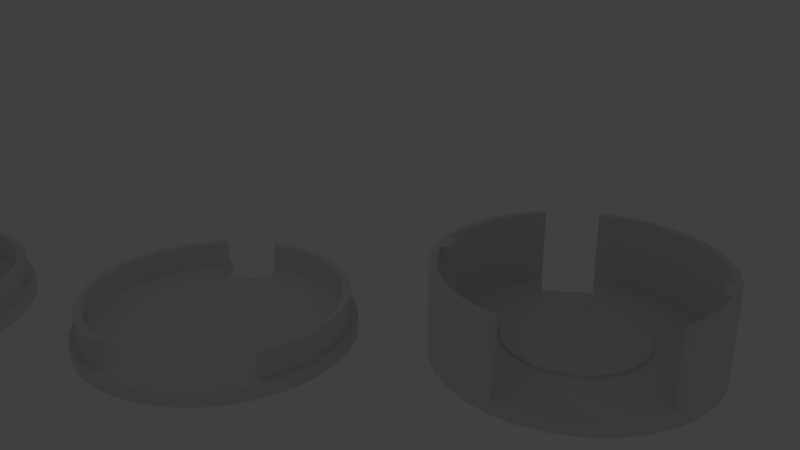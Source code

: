 # Source: femtoBeacon_2.0.7case2.blend  (saved by Blender 2.76.0; exported with 4.5.12 LTS)
import bpy
from mathutils import Matrix  # noqa: F401  (used for matrix-valued properties, if any)

bpy.ops.wm.read_factory_settings(use_empty=True)
scene = bpy.context.scene
scene.name = 'Scene'

# ---- collections
col_collection_1 = bpy.data.collections.new('Collection 1'); scene.collection.children.link(col_collection_1)

# ---- world
world_world = bpy.data.worlds.new('World'); scene.world = world_world
world_world.color = (0.05088, 0.05088, 0.05088)
world_world.use_sun_shadow = False
world_world.sun_shadow_jitter_overblur = 0.0
world_world.cycles.sampling_method = 'MANUAL'
world_world.cycles.sample_map_resolution = 256

# ---- cameras
cam_camera = bpy.data.cameras.new('Camera')
cam_camera.clip_end = 100.0
cam_camera.lens = 35.0
cam_camera.sensor_width = 32.0
cam_camera.sensor_height = 18.0
cam_camera.ortho_scale = 7.314
cam_camera.dof.focus_distance = 0.0
cam_camera.dof.aperture_fstop = 128.0

# ---- lights
light_lamp = bpy.data.lights.new('Lamp', 'POINT')
light_lamp.transmission_factor = 0.0
light_lamp.cutoff_distance = 30.0
light_lamp.energy = 100.0
light_lamp.shadow_buffer_clip_start = 1.001
light_lamp.shadow_soft_size = 0.1
light_lamp.shadow_maximum_resolution = 0.006
light_lamp.use_absolute_resolution = True
light_lamp.cycles.use_multiple_importance_sampling = False

# ---- meshes
me_cylinder_001 = bpy.data.meshes.new('Cylinder.001')
me_cylinder_001.from_pydata([(0.0, 18.0, -0.5), (0.0, 18.0, 0.5), (3.512, 17.65, 0.5), (3.512, 17.65, -0.5), (-5.865e-06, -18.0, -0.5), (-3.512, -17.65, -0.5), (-6.888, -16.63, -0.5), (-10.0, -14.97, -0.5), (-12.73, -12.73, -0.5), (-14.97, -10.0, -0.5), (-16.63, -6.888, -0.5), (-17.65, -3.512, -0.5), (-12.1, -3.492, -0.5), (-12.1, 3.492, -0.5), (-17.65, 3.512, -0.5), (-16.63, 6.888, -0.5), (-14.97, 10.0, -0.5), (-12.73, 12.73, -0.5), (-10.0, 14.97, -0.5), (-8.239, 11.71, -0.5), (-8.16, 11.08, -0.5), (-7.961, 10.48, -0.5), (-7.649, 9.924, -0.5), (-7.237, 9.444, -0.5), (-6.74, 9.055, -0.5), (-6.177, 8.771, -0.5), (-5.57, 8.603, -0.5), (-4.943, 8.558, -0.5), (-4.319, 8.638, -0.5), (-0.1472, 9.597, -0.5), (0.4495, 9.798, -0.5), (0.9959, 10.11, -0.5), (1.471, 10.53, -0.5), (1.857, 11.03, -0.5), (6.888, 16.63, -0.5), (10.0, 14.97, -0.5), (12.73, 12.73, -0.5), (14.97, 10.0, -0.5), (16.63, 6.888, -0.5), (17.65, 3.512, -0.5), (18.0, 0.0, -0.5), (17.65, -3.512, -0.5), (16.63, -6.888, -0.5), (14.97, -10.0, -0.5), (12.73, -12.73, -0.5), (10.0, -14.97, -0.5), (6.888, -16.63, -0.5), (3.512, -17.65, -0.5), (2.138, 11.6, -0.5), (2.304, 12.21, -0.5), (2.348, 12.85, -0.5), (2.269, 13.48, -0.5), (2.07, 14.08, -0.5), (1.758, 14.63, -0.5), (1.346, 15.11, -0.5), (0.8491, 15.5, -0.5), (0.2864, 15.78, -0.5), (-0.3204, 15.95, -0.5), (-0.9478, 16.0, -0.5), (-1.572, 15.92, -0.5), (-5.744, 14.96, -0.5), (-6.34, 14.76, -0.5), (-6.887, 14.44, -0.5), (-7.362, 14.02, -0.5), (-7.747, 13.52, -0.5), (-8.029, 12.95, -0.5), (-8.195, 12.34, -0.5), (-6.888, 16.63, -0.5), (-3.512, 17.65, -0.5), (-3.512, 17.65, 0.5), (3.336, 16.77, 0.5), (0.0, 17.1, 0.5), (6.888, 16.63, 0.5), (10.0, 14.97, 0.5), (12.73, 12.73, 0.5), (14.97, 10.0, 0.5), (16.63, 6.888, 0.5), (17.65, 3.512, 0.5), (18.0, 0.0, 0.5), (17.65, -3.512, 0.5), (16.63, -6.888, 0.5), (14.97, -10.0, 0.5), (12.73, -12.73, 0.5), (10.0, -14.97, 0.5), (6.888, -16.63, 0.5), (3.512, -17.65, 0.5), (-5.865e-06, -18.0, 0.5), (-3.512, -17.65, 0.5), (-6.888, -16.63, 0.5), (-10.0, -14.97, 0.5), (-12.73, -12.73, 0.5), (-14.97, -10.0, 0.5), (-16.63, -6.888, 0.5), (-17.65, -3.512, 0.5), (-15.72, -3.492, 0.5), (-12.12, 3.492, 0.5), (-12.12, -3.492, 0.5), (-15.72, 3.492, 0.5), (-17.65, 3.512, 0.5), (-16.63, 6.888, 0.5), (-14.97, 10.0, 0.5), (-12.73, 12.73, 0.5), (-10.0, 14.97, 0.5), (-6.888, 16.63, 0.5), (-3.336, 16.77, 0.5), (0.0, 17.1, 2.5), (3.336, 16.77, 2.5), (6.544, 15.8, 0.5), (9.5, 14.22, 0.5), (12.09, 12.09, 0.5), (14.22, 9.5, 0.5), (15.8, 6.544, 0.5), (16.77, 3.336, 0.5), (17.1, 0.0, 0.5), (16.77, -3.336, 0.5), (15.8, -6.544, 0.5), (14.22, -9.5, 0.5), (12.09, -12.09, 0.5), (9.5, -14.22, 0.5), (6.544, -15.8, 0.5), (3.336, -16.77, 0.5), (-5.572e-06, -17.1, 0.5), (-3.336, -16.77, 0.5), (-6.544, -15.8, 0.5), (-9.5, -14.22, 0.5), (-12.09, -12.09, 0.5), (-14.22, -9.5, 0.5), (-15.8, -6.544, 0.5), (-16.69, -3.6, 0.5), (-5.57, 8.603, 0.5), (-6.177, 8.771, 0.5), (-6.74, 9.055, 0.5), (-7.237, 9.444, 0.5), (-7.649, 9.924, 0.5), (-7.961, 10.48, 0.5), (-8.16, 11.08, 0.5), (-8.239, 11.71, 0.5), (-8.956, 13.43, 0.5), (-11.4, 11.42, 0.5), (-13.41, 8.973, 0.5), (-14.9, 6.181, 0.5), (-14.9, -6.181, 0.5), (-13.41, -8.973, 0.5), (-11.4, -11.42, 0.5), (-8.956, -13.43, 0.5), (-6.164, -14.92, 0.5), (-3.134, -15.84, 0.5), (0.01631, -16.15, 0.5), (2.138, 11.6, 0.5), (1.857, 11.03, 0.5), (1.471, 10.53, 0.5), (0.9959, 10.11, 0.5), (0.4495, 9.798, 0.5), (-0.1472, 9.597, 0.5), (-4.319, 8.638, 0.5), (-4.943, 8.558, 0.5), (3.167, -15.84, 0.5), (6.197, -14.92, 0.5), (8.989, -13.43, 0.5), (11.44, -11.42, 0.5), (13.44, -8.973, 0.5), (14.94, -6.181, 0.5), (15.86, -3.151, 0.5), (16.17, 0.0, 0.5), (15.86, 3.151, 0.5), (14.94, 6.181, 0.5), (13.44, 8.973, 0.5), (11.44, 11.42, 0.5), (8.989, 13.43, 0.5), (6.197, 14.92, 0.5), (3.167, 15.84, 0.5), (0.01632, 16.15, 0.5), (-3.134, 15.84, 0.5), (-6.164, 14.92, 0.5), (-8.195, 12.34, 0.5), (-8.029, 12.95, 0.5), (-7.747, 13.52, 0.5), (-7.362, 14.02, 0.5), (-6.887, 14.44, 0.5), (-6.34, 14.76, 0.5), (-5.744, 14.96, 0.5), (-1.572, 15.92, 0.5), (-0.9478, 16.0, 0.5), (-0.3204, 15.95, 0.5), (0.2864, 15.78, 0.5), (0.8491, 15.5, 0.5), (1.346, 15.11, 0.5), (1.758, 14.63, 0.5), (2.07, 14.08, 0.5), (2.269, 13.48, 0.5), (2.348, 12.85, 0.5), (2.304, 12.21, 0.5), (-16.69, 3.6, 0.5), (-15.8, 6.544, 0.5), (-14.22, 9.5, 0.5), (-12.09, 12.09, 0.5), (-9.5, 14.22, 0.5), (-6.544, 15.8, 0.5), (-3.336, 16.77, 2.5), (0.01632, 16.15, 2.5), (3.167, 15.84, 2.5), (6.544, 15.8, 2.5), (9.5, 14.22, 2.5), (12.09, 12.09, 2.5), (14.22, 9.5, 2.5), (14.22, -9.5, 2.5), (12.09, -12.09, 2.5), (9.5, -14.22, 2.5), (6.544, -15.8, 2.5), (3.336, -16.77, 2.5), (-5.572e-06, -17.1, 2.5), (-3.336, -16.77, 2.5), (-6.544, -15.8, 2.5), (-9.5, -14.22, 2.5), (-12.09, -12.09, 2.5), (-14.22, -9.5, 2.5), (-15.8, -6.544, 2.5), (-16.69, -3.6, 2.5), (-15.72, -3.492, 2.5), (-14.9, -6.181, 2.5), (-13.41, -8.973, 2.5), (-11.4, -11.42, 2.5), (-8.956, -13.43, 2.5), (-6.164, -14.92, 2.5), (-3.134, -15.84, 2.5), (0.01631, -16.15, 2.5), (3.167, -15.84, 2.5), (6.197, -14.92, 2.5), (8.989, -13.43, 2.5), (11.44, -11.42, 2.5), (13.44, -8.973, 2.5), (13.44, 8.973, 2.5), (11.44, 11.42, 2.5), (8.989, 13.43, 2.5), (6.197, 14.92, 2.5), (-3.134, 15.84, 2.5), (-6.164, 14.92, 2.5), (-8.956, 13.43, 2.5), (-11.4, 11.42, 2.5), (-13.41, 8.973, 2.5), (-14.9, 6.181, 2.5), (-15.72, 3.492, 2.5), (-16.69, 3.6, 2.5), (-15.8, 6.544, 2.5), (-14.22, 9.5, 2.5), (-12.09, 12.09, 2.5), (-9.5, 14.22, 2.5), (-6.544, 15.8, 2.5), (0.0, 17.1, 1.5), (3.336, 16.77, 1.5), (6.544, 15.8, 1.5), (9.5, 14.22, 1.5), (12.09, 12.09, 1.5), (11.44, 11.42, 1.5), (8.989, 13.43, 1.5), (6.197, 14.92, 1.5), (3.167, 15.84, 1.5), (0.01632, 16.15, 1.5), (-3.134, 15.84, 1.5), (-6.164, 14.92, 1.5), (-8.956, 13.43, 1.5), (-11.4, 11.42, 1.5), (-13.41, 8.973, 1.5), (-14.9, 6.181, 1.5), (-15.8, 6.544, 1.5), (-14.22, 9.5, 1.5), (-12.09, 12.09, 1.5), (-9.5, 14.22, 1.5), (-6.544, 15.8, 1.5), (-3.336, 16.77, 1.5), (14.22, 9.5, 1.5), (13.44, 8.973, 1.5), (-16.69, 3.6, 1.5), (-15.72, 3.492, 1.5), (12.09, -12.09, 1.5), (9.5, -14.22, 1.5), (6.544, -15.8, 1.5), (3.336, -16.77, 1.5), (-5.572e-06, -17.1, 1.5), (-3.336, -16.77, 1.5), (-6.544, -15.8, 1.5), (-9.5, -14.22, 1.5), (-12.09, -12.09, 1.5), (-14.22, -9.5, 1.5), (-15.8, -6.544, 1.5), (-14.9, -6.181, 1.5), (-13.41, -8.973, 1.5), (-11.4, -11.42, 1.5), (-8.956, -13.43, 1.5), (-6.164, -14.92, 1.5), (-3.134, -15.84, 1.5), (0.01631, -16.15, 1.5), (3.167, -15.84, 1.5), (6.197, -14.92, 1.5), (8.989, -13.43, 1.5), (11.44, -11.42, 1.5), (13.44, -8.973, 1.5), (14.22, -9.5, 1.5), (-15.72, -3.492, 1.5), (-16.69, -3.6, 1.5)], [], [(0, 1, 2, 3), (4, 5, 6, 7, 8, 9, 10, 11, 12, 13, 14, 15, 16, 17, 18, 19, 20, 21, 22, 23, 24, 25, 26, 27, 28, 29, 30, 31, 32, 33), (0, 3, 34, 35, 36, 37, 38, 39, 40, 41, 42, 43, 44, 45, 46, 47, 4, 33, 48, 49, 50, 51, 52, 53, 54, 55, 56, 57, 58, 59, 60, 61, 62, 63, 64, 65, 66, 19, 18, 67, 68), (68, 69, 1, 0), (70, 2, 1, 71), (3, 2, 72, 34), (34, 72, 73, 35), (35, 73, 74, 36), (36, 74, 75, 37), (37, 75, 76, 38), (38, 76, 77, 39), (39, 77, 78, 40), (40, 78, 79, 41), (41, 79, 80, 42), (42, 80, 81, 43), (43, 81, 82, 44), (44, 82, 83, 45), (45, 83, 84, 46), (46, 84, 85, 47), (47, 85, 86, 4), (4, 86, 87, 5), (5, 87, 88, 6), (6, 88, 89, 7), (7, 89, 90, 8), (8, 90, 91, 9), (9, 91, 92, 10), (10, 92, 93, 11), (128, 94, 96, 12, 11, 93), (95, 13, 12, 96), (95, 97, 192, 98, 14, 13), (14, 98, 99, 15), (15, 99, 100, 16), (16, 100, 101, 17), (17, 101, 102, 18), (18, 102, 103, 67), (67, 103, 69, 68), (69, 104, 71, 1), (248, 105, 106, 249), (70, 107, 72, 2), (72, 107, 108, 73), (73, 108, 109, 74), (74, 109, 110, 75), (75, 110, 111, 76), (76, 111, 112, 77), (77, 112, 113, 78), (78, 113, 114, 79), (79, 114, 115, 80), (80, 115, 116, 81), (81, 116, 117, 82), (82, 117, 118, 83), (83, 118, 119, 84), (84, 119, 120, 85), (86, 85, 120, 121), (87, 86, 121, 122), (88, 87, 122, 123), (89, 88, 123, 124), (90, 89, 124, 125), (90, 125, 126, 91), (91, 126, 127, 92), (92, 127, 128, 93), (129, 130, 131, 132, 133, 134, 135, 136, 137, 138, 139, 140, 97, 95, 96, 94, 141, 142, 143, 144, 145, 146, 147, 148, 149, 150, 151, 152, 153, 154, 155), (148, 147, 156, 157, 158, 159, 160, 161, 162, 163, 164, 165, 166, 167, 168, 169, 170, 171, 172, 173, 137, 136, 174, 175, 176, 177, 178, 179, 180, 181, 182, 183, 184, 185, 186, 187, 188, 189, 190, 191), (98, 192, 193, 99), (99, 193, 194, 100), (100, 194, 195, 101), (101, 195, 196, 102), (102, 196, 197, 103), (103, 197, 104, 69), (269, 198, 105, 248), (199, 200, 106, 105), (249, 106, 201, 250), (250, 201, 202, 251), (251, 202, 203, 252), (252, 203, 204, 270), (166, 165, 111, 110), (165, 164, 112, 111), (164, 163, 113, 112), (163, 162, 114, 113), (162, 161, 115, 114), (161, 160, 116, 115), (297, 205, 206, 274), (274, 206, 207, 275), (275, 207, 208, 276), (276, 208, 209, 277), (277, 209, 210, 278), (278, 210, 211, 279), (279, 211, 212, 280), (280, 212, 213, 281), (281, 213, 214, 282), (282, 214, 215, 283), (283, 215, 216, 284), (299, 284, 216, 217), (298, 285, 141, 94), (286, 285, 219, 220), (287, 286, 220, 221), (288, 287, 221, 222), (289, 288, 222, 223), (290, 289, 223, 224), (291, 290, 224, 225), (292, 291, 225, 226), (293, 292, 226, 227), (294, 293, 227, 228), (295, 294, 228, 229), (296, 295, 229, 230), (253, 271, 231, 232), (254, 253, 232, 233), (255, 254, 233, 234), (256, 255, 234, 200), (257, 256, 200, 199), (258, 257, 199, 235), (259, 258, 235, 236), (260, 259, 236, 237), (261, 260, 237, 238), (262, 261, 238, 239), (263, 262, 239, 240), (273, 263, 240, 241), (272, 264, 193, 192), (264, 243, 244, 265), (265, 244, 245, 266), (266, 245, 246, 267), (267, 246, 247, 268), (268, 247, 198, 269), (105, 198, 235, 199), (200, 234, 201, 106), (234, 233, 202, 201), (233, 232, 203, 202), (232, 231, 204, 203), (271, 270, 204, 231), (296, 230, 205, 297), (230, 229, 206, 205), (229, 228, 207, 206), (228, 227, 208, 207), (227, 226, 209, 208), (226, 225, 210, 209), (217, 216, 215, 214, 213, 212, 211, 210, 225, 224, 223, 222, 221, 220, 219, 218), (298, 94, 128, 299), (198, 247, 236, 235), (247, 246, 237, 236), (246, 245, 238, 237), (245, 244, 239, 238), (244, 243, 240, 239), (272, 192, 97, 273), (243, 242, 241, 240), (182, 181, 59, 58), (183, 182, 58, 57), (181, 180, 60, 59), (184, 183, 57, 56), (180, 179, 61, 60), (185, 184, 56, 55), (179, 178, 62, 61), (186, 185, 55, 54), (178, 177, 63, 62), (187, 186, 54, 53), (177, 176, 64, 63), (188, 187, 53, 52), (176, 175, 65, 64), (189, 188, 52, 51), (175, 174, 66, 65), (190, 189, 51, 50), (174, 136, 19, 66), (191, 190, 50, 49), (136, 135, 20, 19), (148, 191, 49, 48), (135, 134, 21, 20), (149, 148, 48, 33), (134, 133, 22, 21), (150, 149, 33, 32), (133, 132, 23, 22), (151, 150, 32, 31), (132, 131, 24, 23), (152, 151, 31, 30), (131, 130, 25, 24), (153, 152, 30, 29), (130, 129, 26, 25), (154, 153, 29, 28), (129, 155, 27, 26), (155, 154, 28, 27), (242, 272, 273, 241), (166, 110, 270, 271), (172, 258, 269, 104), (196, 267, 268, 197), (195, 266, 267, 196), (194, 265, 266, 195), (193, 264, 265, 194), (242, 243, 264, 272), (97, 140, 263, 273), (140, 139, 262, 263), (139, 138, 261, 262), (138, 137, 260, 261), (137, 173, 259, 260), (173, 197, 268, 259), (172, 171, 257, 258), (171, 170, 256, 257), (170, 169, 255, 256), (169, 168, 254, 255), (168, 167, 253, 254), (167, 166, 271, 253), (109, 252, 270, 110), (108, 251, 252, 109), (107, 250, 251, 108), (70, 249, 250, 107), (104, 269, 248, 71), (71, 248, 249, 70), (218, 298, 299, 217), (160, 296, 297, 116), (160, 159, 295, 296), (159, 158, 294, 295), (158, 157, 293, 294), (156, 147, 291, 292), (147, 146, 290, 291), (146, 145, 289, 290), (145, 144, 288, 289), (144, 143, 287, 288), (143, 142, 286, 287), (142, 141, 285, 286), (218, 219, 285, 298), (128, 127, 284, 299), (126, 283, 284, 127), (125, 282, 283, 126), (124, 281, 282, 125), (123, 280, 281, 124), (122, 279, 280, 123), (121, 278, 279, 122), (120, 277, 278, 121), (268, 269, 258, 259), (118, 275, 276, 119), (117, 274, 275, 118), (116, 297, 274, 117), (173, 172, 104, 197), (119, 157, 156, 120), (276, 293, 292, 277), (293, 276, 119, 157), (292, 277, 120, 156)])
me_cylinder_001.use_remesh_preserve_volume = False
me_cylinder_001.use_remesh_preserve_attributes = False
me_cylinder_001.use_mirror_vertex_groups = False
me_cylinder_001.update()
me_cylinder_000 = bpy.data.meshes.new('Cylinder.000')
me_cylinder_000.from_pydata([(0.0, 18.0, -0.5), (0.0, 18.0, 0.5), (3.512, 17.65, 0.5), (3.512, 17.65, -0.5), (6.888, 16.63, -0.5), (10.0, 14.97, -0.5), (12.73, 12.73, -0.5), (14.97, 10.0, -0.5), (16.63, 6.888, -0.5), (17.65, 3.512, -0.5), (18.0, 1.359e-06, -0.5), (17.65, -3.512, -0.5), (16.63, -6.888, -0.5), (14.97, -10.0, -0.5), (12.73, -12.73, -0.5), (10.0, -14.97, -0.5), (6.888, -16.63, -0.5), (3.512, -17.65, -0.5), (-5.865e-06, -18.0, -0.5), (-3.512, -17.65, -0.5), (-6.888, -16.63, -0.5), (-10.0, -14.97, -0.5), (-12.73, -12.73, -0.5), (-14.97, -10.0, -0.5), (-16.63, -6.888, -0.5), (-17.65, -3.6, -0.5), (-17.65, 3.6, -0.5), (-16.63, 6.888, -0.5), (-14.97, 10.0, -0.5), (-12.73, 12.73, -0.5), (-10.0, 14.97, -0.5), (-6.888, 16.63, -0.5), (-3.512, 17.65, -0.5), (-3.512, 17.65, 0.5), (-6.888, 16.63, 0.5), (-10.0, 14.97, 0.5), (-12.73, 12.73, 0.5), (-14.97, 10.0, 0.5), (-16.63, 6.888, 0.5), (-17.65, 3.6, 0.5), (-17.65, -3.6, 0.5), (-16.63, -6.888, 0.5), (-14.97, -10.0, 0.5), (-12.73, -12.73, 0.5), (-10.0, -14.97, 0.5), (-6.888, -16.63, 0.5), (-3.512, -17.65, 0.5), (-5.865e-06, -18.0, 0.5), (-5.572e-06, -17.1, 0.5), (-3.336, -16.77, 0.5), (-6.544, -15.8, 0.5), (-9.5, -14.22, 0.5), (-12.09, -12.09, 0.5), (-14.22, -9.5, 0.5), (-15.8, -6.544, 0.5), (-16.69, -3.6, 0.5), (-12.09, 12.09, 6.0), (-14.22, 9.5, 6.0), (-15.8, 6.544, 6.0), (-16.69, 3.6, 6.0), (-16.69, -3.6, 6.0), (-15.8, -6.544, 6.0), (-14.22, -9.5, 6.0), (-12.09, -12.09, 6.0), (-9.5, -14.22, 6.0), (-6.544, -15.8, 6.0), (-3.336, -16.77, 6.0), (-5.572e-06, -17.1, 6.0), (-5.865e-06, -18.0, 6.0), (-3.512, -17.65, 6.0), (-6.888, -16.63, 6.0), (-10.0, -14.97, 6.0), (-12.73, -12.73, 6.0), (-14.97, -10.0, 6.0), (-16.63, -6.888, 6.0), (-17.65, -3.6, 6.0), (-17.65, 3.6, 6.0), (-16.63, 6.888, 6.0), (-16.69, 3.6, 0.5), (-15.8, 6.544, 0.5), (-14.22, 9.5, 0.5), (-12.09, 12.09, 0.5), (-9.5, 14.22, 0.5), (-6.544, 15.8, 0.5), (-3.336, 16.77, 0.5), (0.0, 17.1, 0.5), (6.888, 16.63, 0.5), (10.0, 14.97, 0.5), (12.73, 12.73, 0.5), (14.97, 10.0, 0.5), (16.63, 6.888, 0.5), (17.65, 3.512, 0.5), (18.0, 1.359e-06, 0.5), (17.65, -3.512, 0.5), (16.63, -6.888, 0.5), (14.97, -10.0, 0.5), (12.73, -12.73, 0.5), (10.0, -14.97, 0.5), (6.888, -16.63, 0.5), (3.512, -17.65, 0.5), (3.336, 16.77, 0.5), (6.544, 15.8, 0.5), (9.5, 14.22, 0.5), (12.09, 12.09, 0.5), (14.22, 9.5, 0.5), (15.8, 6.544, 0.5), (16.77, 3.336, 0.5), (17.1, 1.291e-06, 0.5), (16.77, -3.336, 0.5), (15.8, -6.544, 0.5), (14.22, -9.5, 0.5), (12.09, -12.09, 0.5), (9.5, -14.22, 0.5), (6.544, -15.8, 0.5), (3.336, -16.77, 0.5), (-14.97, 10.0, 6.0), (-12.73, 12.73, 6.0), (-10.0, 14.97, 6.0), (-6.888, 16.63, 6.0), (-3.512, 17.65, 6.0), (3.512, 17.65, 6.0), (0.0, 18.0, 6.0), (3.336, -16.77, 6.0), (6.544, -15.8, 6.0), (9.5, -14.22, 6.0), (12.09, -12.09, 6.0), (14.22, -9.5, 6.0), (14.22, 9.5, 6.0), (12.09, 12.09, 6.0), (9.5, 14.22, 6.0), (6.544, 15.8, 6.0), (3.336, 16.77, 6.0), (3.512, -17.65, 6.0), (6.888, -16.63, 6.0), (10.0, -14.97, 6.0), (12.73, -12.73, 6.0), (14.97, -10.0, 6.0), (14.97, 10.0, 6.0), (12.73, 12.73, 6.0), (10.0, 14.97, 6.0), (6.888, 16.63, 6.0), (0.0, 17.1, 6.0), (-3.336, 16.77, 6.0), (-6.544, 15.8, 6.0), (-9.5, 14.22, 6.0), (-13.09, -3.6, 0.5), (-13.09, 3.6, 0.5), (-13.1, -3.6, -0.5), (-13.1, 3.6, -0.5), (-0.1249, -9.203, 0.5), (-1.92, -9.026, 0.5), (-3.647, -8.502, 0.5), (-5.238, -7.652, 0.5), (-6.632, -6.507, 0.5), (-7.777, -5.113, 0.5), (-8.627, -3.522, 0.5), (-9.108, -1.937, 0.5), (-9.108, 1.937, 0.5), (-8.627, 3.522, 0.5), (-7.777, 5.113, 0.5), (-6.632, 6.507, 0.5), (-5.238, 7.652, 0.5), (-3.647, 8.502, 0.5), (-1.92, 9.026, 0.5), (-0.1249, 9.203, 0.5), (1.671, 9.026, 0.5), (3.397, 8.502, 0.5), (4.988, 7.652, 0.5), (6.382, 6.507, 0.5), (7.527, 5.113, 0.5), (8.377, 3.522, 0.5), (8.901, 1.795, 0.5), (9.078, 2.563e-06, 0.5), (8.901, -1.795, 0.5), (8.377, -3.522, 0.5), (7.527, -5.113, 0.5), (6.382, -6.507, 0.5), (4.988, -7.652, 0.5), (3.397, -8.502, 0.5), (1.671, -9.026, 0.5), (-7.17, -1.937, 0.5), (-7.17, 1.937, 0.5), (-0.1249, -9.203, 0.7), (-1.92, -9.026, 0.7), (-3.647, -8.502, 0.7), (-5.238, -7.652, 0.7), (-6.632, -6.507, 0.7), (-7.777, -5.113, 0.7), (-8.627, -3.522, 0.7), (-9.108, -1.937, 0.7), (-9.108, 1.937, 0.7), (-8.627, 3.522, 0.7), (-7.777, 5.113, 0.7), (-6.632, 6.507, 0.7), (-5.238, 7.652, 0.7), (-3.647, 8.502, 0.7), (-1.92, 9.026, 0.7), (-0.1249, 9.203, 0.7), (1.671, 9.026, 0.7), (3.397, 8.502, 0.7), (4.988, 7.652, 0.7), (6.382, 6.507, 0.7), (7.527, 5.113, 0.7), (8.377, 3.522, 0.7), (8.901, 1.795, 0.7), (9.078, 2.563e-06, 0.7), (8.901, -1.795, 0.7), (8.377, -3.522, 0.7), (7.527, -5.113, 0.7), (6.382, -6.507, 0.7), (4.988, -7.652, 0.7), (3.397, -8.502, 0.7), (1.671, -9.026, 0.7), (-7.17, -1.937, 0.7), (-7.17, 1.937, 0.7), (-9.5, -14.22, 5.0), (-3.336, -16.77, 5.0), (-16.63, -6.888, 5.0), (-15.8, -6.544, 5.0), (3.336, -16.77, 5.0), (6.888, -16.63, 5.0), (-12.09, -12.09, 5.0), (-14.22, -9.5, 5.0), (6.544, -15.8, 5.0), (10.0, -14.97, 5.0), (9.5, -14.22, 5.0), (12.73, -12.73, 5.0), (12.09, -12.09, 5.0), (14.97, -10.0, 5.0), (14.22, -9.5, 5.0), (-6.544, -15.8, 5.0), (3.512, -17.65, 5.0), (-17.65, -3.6, 5.0), (-10.0, -14.97, 5.0), (-6.888, -16.63, 5.0), (-5.865e-06, -18.0, 5.0), (-3.512, -17.65, 5.0), (-12.73, -12.73, 5.0), (-14.97, -10.0, 5.0), (-16.69, -3.6, 5.0), (-5.572e-06, -17.1, 5.0), (-12.73, 12.73, 5.5), (6.544, 15.8, 5.5), (-14.22, 9.5, 5.5), (-15.8, 6.544, 5.5), (-16.63, 6.888, 5.5), (12.73, 12.73, 5.5), (-10.0, 14.97, 5.5), (-6.888, 16.63, 5.5), (3.336, 16.77, 5.5), (10.0, 14.97, 5.5), (-3.512, 17.65, 5.5), (0.0, 17.1, 5.5), (6.888, 16.63, 5.5), (-3.336, 16.77, 5.5), (3.512, 17.65, 5.5), (0.0, 18.0, 5.5), (-9.5, 14.22, 5.5), (-6.544, 15.8, 5.5), (-17.65, 3.6, 5.5), (-16.69, 3.6, 5.5), (-14.97, 10.0, 5.5), (9.5, 14.22, 5.5), (14.97, 10.0, 5.5), (-12.09, 12.09, 5.5), (14.22, 9.5, 5.5), (12.09, 12.09, 5.5), (3.075, 15.91, 5.5), (6.283, 14.94, 5.5), (3.075, 15.91, 6.0), (6.283, 14.94, 6.0), (-6.283, -14.94, 6.0), (-3.075, -15.91, 6.0), (-3.075, -15.91, 5.0), (-6.283, -14.94, 5.0)], [], [(0, 1, 2, 3), (32, 33, 1, 0), (3, 2, 86, 4), (4, 86, 87, 5), (5, 87, 88, 6), (6, 88, 89, 7), (7, 89, 90, 8), (8, 90, 91, 9), (9, 91, 92, 10), (10, 92, 93, 11), (11, 93, 94, 12), (12, 94, 95, 13), (13, 95, 96, 14), (14, 96, 97, 15), (15, 97, 98, 16), (16, 98, 99, 17), (17, 99, 47, 18), (18, 47, 46, 19), (19, 46, 45, 20), (20, 45, 44, 21), (21, 44, 43, 22), (22, 43, 42, 23), (23, 42, 41, 24), (24, 41, 40, 25), (26, 39, 38, 27), (27, 38, 37, 28), (28, 37, 36, 29), (29, 36, 35, 30), (30, 35, 34, 31), (31, 34, 33, 32), (261, 245, 77, 115), (239, 232, 75, 60), (264, 257, 144, 56), (243, 264, 56, 57), (244, 243, 57, 58), (260, 244, 58, 59), (265, 104, 89, 263), (237, 233, 71, 72), (229, 126, 136, 228), (217, 238, 73, 74), (262, 266, 128, 129), (263, 246, 138, 137), (235, 231, 132, 68), (218, 239, 60, 61), (70, 69, 66, 65), (69, 68, 67, 66), (68, 132, 122, 67), (133, 123, 122, 132), (134, 124, 123, 133), (135, 125, 124, 134), (136, 126, 125, 135), (138, 128, 127, 137), (139, 129, 128, 138), (140, 130, 129, 139), (131, 120, 121, 141), (119, 142, 141, 121), (118, 143, 142, 119), (116, 56, 144, 117), (131, 130, 140, 120), (242, 262, 129, 130), (219, 240, 67, 122), (222, 218, 61, 62), (241, 261, 115, 116), (246, 250, 139, 138), (231, 220, 133, 132), (247, 241, 116, 117), (130, 131, 269, 270), (267, 268, 270, 269), (248, 247, 117, 118), (220, 224, 134, 133), (221, 222, 62, 63), (251, 248, 118, 119), (252, 249, 131, 141), (250, 253, 140, 139), (225, 223, 123, 124), (256, 251, 119, 121), (224, 226, 135, 134), (254, 252, 141, 142), (227, 225, 124, 125), (253, 255, 120, 140), (226, 228, 136, 135), (143, 258, 254, 142), (229, 227, 125, 126), (255, 256, 121, 120), (257, 258, 143, 144), (259, 260, 59, 76), (72, 63, 62, 73), (73, 62, 61, 74), (74, 61, 60, 75), (77, 58, 57, 115), (76, 59, 58, 77), (72, 71, 64, 63), (71, 70, 65, 64), (266, 265, 127, 128), (245, 259, 76, 77), (89, 104, 105, 106, 107, 108, 109, 110, 95, 94, 93, 92, 91, 90), (232, 217, 74, 75), (238, 237, 72, 73), (233, 234, 70, 71), (234, 236, 69, 70), (236, 235, 68, 69), (240, 216, 66, 67), (216, 230, 274, 273), (230, 215, 64, 65), (215, 221, 63, 64), (117, 144, 143, 118), (115, 57, 56, 116), (26, 148, 146, 78, 39), (148, 147, 145, 146), (25, 40, 55, 145, 147), (107, 106, 171, 172), (0, 3, 4, 5, 6, 7, 8, 9, 10, 11, 12, 13, 14, 15, 16, 17, 18, 19, 20, 21, 22, 23, 24, 25, 147, 148, 26, 27, 28, 29, 30, 31, 32), (171, 170, 203, 204), (101, 100, 165, 166), (108, 107, 172, 173), (49, 48, 149, 150), (102, 101, 166, 167), (50, 49, 150, 151), (80, 79, 158, 159), (109, 108, 173, 174), (51, 50, 151, 152), (110, 109, 174, 175), (53, 52, 153, 154), (103, 102, 167, 168), (52, 51, 152, 153), (81, 80, 159, 160), (111, 110, 175, 176), (54, 53, 154, 155), (82, 81, 160, 161), (112, 111, 176, 177), (104, 103, 168, 169), (83, 82, 161, 162), (84, 83, 162, 163), (113, 112, 177, 178), (105, 104, 169, 170), (85, 84, 163, 164), (114, 113, 178, 179), (106, 105, 170, 171), (48, 114, 179, 149), (100, 85, 164, 165), (183, 182, 212, 211, 210, 209, 208, 207, 206, 205, 204, 203, 202, 201, 200, 199, 198, 197, 196, 195, 194, 193, 192, 191, 190, 214, 213, 189, 188, 187, 186, 185, 184), (158, 157, 190, 191), (172, 171, 204, 205), (159, 158, 191, 192), (173, 172, 205, 206), (160, 159, 192, 193), (174, 173, 206, 207), (161, 160, 193, 194), (175, 174, 207, 208), (162, 161, 194, 195), (176, 175, 208, 209), (163, 162, 195, 196), (177, 176, 209, 210), (164, 163, 196, 197), (150, 149, 182, 183), (178, 177, 210, 211), (165, 164, 197, 198), (151, 150, 183, 184), (179, 178, 211, 212), (166, 165, 198, 199), (152, 151, 184, 185), (149, 179, 212, 182), (167, 166, 199, 200), (153, 152, 185, 186), (157, 181, 214, 190), (168, 167, 200, 201), (154, 153, 186, 187), (180, 156, 189, 213), (169, 168, 201, 202), (155, 154, 187, 188), (181, 180, 213, 214), (170, 169, 202, 203), (156, 155, 188, 189), (54, 155, 156, 180, 181, 157, 158, 79, 78, 146, 145, 55), (51, 52, 221, 215), (50, 51, 215, 230), (49, 50, 230, 216), (48, 49, 216, 240), (46, 47, 235, 236), (45, 46, 236, 234), (44, 45, 234, 233), (42, 43, 237, 238), (40, 41, 217, 232), (110, 111, 227, 229), (96, 95, 228, 226), (111, 112, 225, 227), (97, 96, 226, 224), (112, 113, 223, 225), (52, 53, 222, 221), (98, 97, 224, 220), (113, 114, 219, 223), (99, 98, 220, 231), (53, 54, 218, 222), (114, 48, 240, 219), (54, 55, 239, 218), (47, 99, 231, 235), (41, 42, 238, 217), (110, 229, 228, 95), (43, 44, 233, 237), (55, 40, 232, 239), (38, 39, 259, 245), (103, 104, 265, 266), (39, 78, 260, 259), (82, 83, 258, 257), (2, 1, 256, 255), (83, 84, 254, 258), (86, 2, 255, 253), (84, 85, 252, 254), (1, 33, 251, 256), (87, 86, 253, 250), (85, 100, 249, 252), (33, 34, 248, 251), (34, 35, 247, 248), (100, 101, 242, 249), (35, 36, 241, 247), (88, 87, 250, 246), (36, 37, 261, 241), (101, 102, 262, 242), (89, 88, 246, 263), (102, 103, 266, 262), (127, 265, 263, 137), (78, 79, 244, 260), (79, 80, 243, 244), (80, 81, 264, 243), (81, 82, 257, 264), (37, 38, 245, 261), (249, 242, 268, 267), (123, 223, 219, 122), (131, 249, 267, 269), (242, 130, 270, 268), (273, 274, 271, 272), (65, 66, 272, 271), (66, 216, 273, 272), (230, 65, 271, 274)])
me_cylinder_000.use_remesh_preserve_volume = False
me_cylinder_000.use_remesh_preserve_attributes = False
me_cylinder_000.use_mirror_vertex_groups = False
me_cylinder_000.update()
me_cylinder_005 = bpy.data.meshes.new('Cylinder.005')
me_cylinder_005.from_pydata([(0.0, 18.0, -0.5), (0.0, 18.0, 0.5), (3.512, 17.65, 0.5), (3.512, 17.65, -0.5), (6.888, 16.63, -0.5), (10.0, 14.97, -0.5), (12.73, 12.73, -0.5), (14.97, 10.0, -0.5), (16.63, 6.888, -0.5), (17.65, 3.512, -0.5), (18.0, 1.359e-06, -0.5), (17.65, -3.512, -0.5), (16.63, -6.888, -0.5), (14.97, -10.0, -0.5), (12.73, -12.73, -0.5), (10.0, -14.97, -0.5), (6.888, -16.63, -0.5), (3.512, -17.65, -0.5), (-5.865e-06, -18.0, -0.5), (-3.512, -17.65, -0.5), (-6.888, -16.63, -0.5), (-10.0, -14.97, -0.5), (-12.73, -12.73, -0.5), (-14.97, -10.0, -0.5), (-16.63, -6.888, -0.5), (-17.65, -3.512, -0.5), (-17.65, 3.512, -0.5), (-16.63, 6.888, -0.5), (-14.97, 10.0, -0.5), (-12.73, 12.73, -0.5), (-10.0, 14.97, -0.5), (-6.888, 16.63, -0.5), (-3.512, 17.65, -0.5), (-3.512, 17.65, 0.5), (-6.888, 16.63, 0.5), (-10.0, 14.97, 0.5), (-12.73, 12.73, 0.5), (-14.97, 10.0, 0.5), (-16.63, 6.888, 0.5), (-17.65, 3.512, 0.5), (-17.65, -3.512, 0.5), (-16.63, -6.888, 0.5), (-14.97, -10.0, 0.5), (-12.73, -12.73, 0.5), (-10.0, -14.97, 0.5), (-6.888, -16.63, 0.5), (-3.512, -17.65, 0.5), (-5.865e-06, -18.0, 0.5), (-5.572e-06, -17.1, 0.5), (-3.336, -16.77, 0.5), (-6.544, -15.8, 0.5), (-9.5, -14.22, 0.5), (-12.09, -12.09, 0.5), (-14.22, -9.5, 0.5), (-15.8, -6.544, 0.5), (-16.69, -3.6, 0.5), (-15.72, -3.492, 0.5), (-14.9, -6.181, 0.5), (-13.41, -8.973, 0.5), (11.44, -11.42, 0.5), (13.44, -8.973, 0.5), (14.94, -6.181, 0.5), (15.86, -3.151, 0.5), (16.17, 1.338e-06, 0.5), (15.86, 3.151, 0.5), (14.94, 6.181, 0.5), (13.44, 8.973, 0.5), (11.44, 11.42, 0.5), (8.989, 13.43, 0.5), (6.197, 14.92, 0.5), (3.167, 15.84, 0.5), (0.01632, 16.15, 0.5), (-3.134, 15.84, 0.5), (-6.164, 14.92, 0.5), (-8.956, 13.43, 0.5), (-11.4, 11.42, 0.5), (-13.41, 8.973, 0.5), (-14.9, 6.181, 0.5), (-15.72, 3.492, 0.5), (-16.69, 3.6, 0.5), (-15.8, 6.544, 0.5), (-14.22, 9.5, 0.5), (-12.09, 12.09, 0.5), (-9.5, 14.22, 0.5), (-6.544, 15.8, 0.5), (-3.336, 16.77, 0.5), (0.0, 17.1, 0.5), (6.888, 16.63, 0.5), (10.0, 14.97, 0.5), (12.73, 12.73, 0.5), (14.97, 10.0, 0.5), (16.63, 6.888, 0.5), (17.65, 3.512, 0.5), (18.0, 1.359e-06, 0.5), (17.65, -3.512, 0.5), (16.63, -6.888, 0.5), (14.97, -10.0, 0.5), (12.73, -12.73, 0.5), (10.0, -14.97, 0.5), (6.888, -16.63, 0.5), (3.512, -17.65, 0.5), (3.336, 16.77, 0.5), (6.544, 15.8, 0.5), (9.5, 14.22, 0.5), (12.09, 12.09, 0.5), (14.22, 9.5, 0.5), (15.8, 6.544, 0.5), (16.77, 3.336, 0.5), (17.1, 1.291e-06, 0.5), (16.77, -3.336, 0.5), (15.8, -6.544, 0.5), (14.22, -9.5, 0.5), (12.09, -12.09, 0.5), (9.5, -14.22, 0.5), (6.544, -15.8, 0.5), (3.336, -16.77, 0.5), (-5.572e-06, -17.1, 2.5), (-3.336, -16.77, 2.5), (-6.544, -15.8, 2.5), (-9.5, -14.22, 2.5), (-12.09, -12.09, 2.5), (-14.22, -9.5, 2.5), (-15.8, -6.544, 2.5), (-16.69, -3.6, 2.5), (-15.72, -3.492, 2.5), (-14.9, -6.181, 2.5), (-13.41, -8.973, 2.5), (-11.4, -11.42, 0.5), (-8.956, -13.43, 0.5), (-6.164, -14.92, 0.5), (-3.134, -15.84, 0.5), (0.01631, -16.15, 0.5), (3.167, -15.84, 0.5), (6.197, -14.92, 0.5), (8.989, -13.43, 0.5), (11.44, -11.42, 2.5), (13.44, -8.973, 2.5), (13.44, 8.973, 2.5), (11.44, 11.42, 2.5), (8.989, 13.43, 2.5), (6.197, 14.92, 2.5), (3.167, 15.84, 2.5), (0.01632, 16.15, 2.5), (-3.134, 15.84, 2.5), (-6.164, 14.92, 2.5), (-8.956, 13.43, 2.5), (-11.4, 11.42, 2.5), (-13.41, 8.973, 2.5), (-14.9, 6.181, 2.5), (-15.72, 3.492, 2.5), (-16.69, 3.6, 2.5), (-15.8, 6.544, 2.5), (-14.22, 9.5, 2.5), (-12.09, 12.09, 2.5), (-9.5, 14.22, 2.5), (-6.544, 15.8, 2.5), (-3.336, 16.77, 2.5), (0.0, 17.1, 2.5), (3.336, 16.77, 2.5), (6.544, 15.8, 2.5), (9.5, 14.22, 2.5), (12.09, 12.09, 2.5), (14.22, 9.5, 2.5), (14.22, -9.5, 2.5), (12.09, -12.09, 2.5), (9.5, -14.22, 2.5), (6.544, -15.8, 2.5), (3.336, -16.77, 2.5), (0.01631, -16.15, 2.5), (-3.134, -15.84, 2.5), (-6.164, -14.92, 2.5), (-8.956, -13.43, 2.5), (-11.4, -11.42, 2.5), (3.167, -15.84, 2.5), (6.197, -14.92, 2.5), (8.989, -13.43, 2.5), (-12.12, -3.492, 0.5), (-12.12, 3.492, 0.5), (-12.1, -3.492, -0.5), (-12.1, 3.492, -0.5), (13.44, 8.973, 1.5), (11.44, 11.42, 1.5), (8.989, 13.43, 1.5), (6.197, 14.92, 1.5), (3.167, 15.84, 1.5), (0.01632, 16.15, 1.5), (-3.134, 15.84, 1.5), (-6.164, 14.92, 1.5), (-8.956, 13.43, 1.5), (-14.9, 6.181, 1.5), (-15.72, 3.492, 1.5), (-16.69, 3.6, 1.5), (-15.8, 6.544, 1.5), (-14.22, 9.5, 1.5), (-12.09, 12.09, 1.5), (-9.5, 14.22, 1.5), (-6.544, 15.8, 1.5), (-3.336, 16.77, 1.5), (0.0, 17.1, 1.5), (3.336, 16.77, 1.5), (6.544, 15.8, 1.5), (9.5, 14.22, 1.5), (12.09, 12.09, 1.5), (14.22, 9.5, 1.5), (-11.4, 11.42, 1.5), (-13.41, 8.973, 1.5), (-3.336, -16.77, 1.5), (-6.544, -15.8, 1.5), (-9.5, -14.22, 1.5), (-12.09, -12.09, 1.5), (-14.22, -9.5, 1.5), (-15.8, -6.544, 1.5), (-16.69, -3.6, 1.5), (-15.72, -3.492, 1.5), (-14.9, -6.181, 1.5), (-13.41, -8.973, 1.5), (11.44, -11.42, 1.5), (13.44, -8.973, 1.5), (14.22, -9.5, 1.5), (12.09, -12.09, 1.5), (9.5, -14.22, 1.5), (6.544, -15.8, 1.5), (3.336, -16.77, 1.5), (-5.572e-06, -17.1, 1.5), (-11.4, -11.42, 1.5), (-8.956, -13.43, 1.5), (-6.164, -14.92, 1.5), (-3.134, -15.84, 1.5), (0.01631, -16.15, 1.5), (3.167, -15.84, 1.5), (6.197, -14.92, 1.5), (8.989, -13.43, 1.5)], [], [(0, 1, 2, 3), (39, 26, 179, 177, 78, 79), (32, 33, 1, 0), (3, 2, 87, 4), (4, 87, 88, 5), (5, 88, 89, 6), (6, 89, 90, 7), (7, 90, 91, 8), (8, 91, 92, 9), (9, 92, 93, 10), (10, 93, 94, 11), (11, 94, 95, 12), (12, 95, 96, 13), (13, 96, 97, 14), (14, 97, 98, 15), (15, 98, 99, 16), (16, 99, 100, 17), (17, 100, 47, 18), (18, 47, 46, 19), (19, 46, 45, 20), (20, 45, 44, 21), (21, 44, 43, 22), (22, 43, 42, 23), (23, 42, 41, 24), (24, 41, 40, 25), (57, 58, 127, 128, 129, 130, 131, 132, 133, 134, 59, 60, 61, 62, 63, 64, 65, 66, 67, 68, 69, 70, 71, 72, 73, 74, 75, 76, 77, 78, 177, 176, 56), (177, 179, 178, 176), (26, 39, 38, 27), (27, 38, 37, 28), (28, 37, 36, 29), (29, 36, 35, 30), (30, 35, 34, 31), (31, 34, 33, 32), (101, 102, 87, 2), (223, 116, 117, 206), (206, 117, 118, 207), (207, 118, 119, 208), (208, 119, 120, 209), (209, 120, 121, 210), (210, 121, 122, 211), (212, 211, 122, 123), (213, 56, 55, 212), (213, 214, 57, 56), (215, 214, 125, 126), (217, 216, 135, 136), (181, 180, 137, 138), (182, 181, 138, 139), (183, 182, 139, 140), (184, 183, 140, 141), (185, 184, 141, 142), (186, 185, 142, 143), (187, 186, 143, 144), (188, 187, 144, 145), (204, 188, 145, 146), (189, 205, 147, 148), (190, 189, 148, 149), (191, 79, 78, 190), (191, 192, 80, 79), (192, 151, 152, 193), (193, 152, 153, 194), (194, 153, 154, 195), (195, 154, 155, 196), (196, 155, 156, 197), (197, 156, 157, 198), (198, 157, 158, 199), (199, 158, 159, 200), (200, 159, 160, 201), (201, 160, 161, 202), (202, 161, 162, 203), (218, 163, 164, 219), (219, 164, 165, 220), (220, 165, 166, 221), (221, 166, 167, 222), (222, 167, 116, 223), (123, 122, 121, 120, 119, 118, 117, 116, 168, 169, 170, 171, 172, 126, 125, 124), (224, 215, 126, 172), (25, 40, 55, 56, 176, 178), (44, 45, 50, 51), (43, 44, 51, 52), (43, 52, 53, 42), (42, 53, 54, 41), (41, 54, 55, 40), (39, 79, 80, 38), (38, 80, 81, 37), (37, 81, 82, 36), (36, 82, 83, 35), (35, 83, 84, 34), (34, 84, 85, 33), (33, 85, 86, 1), (101, 2, 1, 86), (87, 102, 103, 88), (88, 103, 104, 89), (89, 104, 105, 90), (90, 105, 106, 91), (91, 106, 107, 92), (92, 107, 108, 93), (93, 108, 109, 94), (94, 109, 110, 95), (95, 110, 111, 96), (96, 111, 112, 97), (97, 112, 113, 98), (98, 113, 114, 99), (99, 114, 115, 100), (47, 100, 115, 48), (46, 47, 48, 49), (45, 46, 49, 50), (225, 224, 172, 171), (226, 225, 171, 170), (227, 226, 170, 169), (228, 227, 169, 168), (229, 228, 168, 173), (230, 229, 173, 174), (231, 230, 174, 175), (216, 231, 175, 135), (173, 168, 116, 167), (205, 204, 146, 147), (151, 150, 149, 148), (152, 151, 148, 147), (153, 152, 147, 146), (154, 153, 146, 145), (155, 154, 145, 144), (156, 155, 144, 143), (157, 156, 143, 142), (142, 141, 158, 157), (141, 140, 159, 158), (140, 139, 160, 159), (139, 138, 161, 160), (138, 137, 162, 161), (136, 135, 164, 163), (135, 175, 165, 164), (175, 174, 166, 165), (174, 173, 167, 166), (0, 3, 4, 5, 6, 7, 8, 9, 10, 11, 12, 13, 14, 15, 16, 17, 18, 19, 20, 21, 22, 23, 24, 25, 178, 179, 26, 27, 28, 29, 30, 31, 32), (217, 136, 163, 218), (180, 203, 162, 137), (61, 60, 111, 110), (62, 61, 110, 109), (63, 62, 109, 108), (64, 63, 108, 107), (65, 64, 107, 106), (66, 65, 106, 105), (66, 105, 203, 180), (76, 75, 204, 205), (104, 202, 203, 105), (103, 201, 202, 104), (102, 200, 201, 103), (101, 199, 200, 102), (86, 198, 199, 101), (85, 197, 198, 86), (196, 197, 186, 187), (83, 195, 196, 84), (82, 194, 195, 83), (81, 193, 194, 82), (80, 192, 193, 81), (150, 151, 192, 191), (150, 191, 190, 149), (78, 77, 189, 190), (77, 76, 205, 189), (75, 74, 188, 204), (74, 73, 187, 188), (72, 71, 185, 186), (71, 70, 184, 185), (70, 69, 183, 184), (69, 68, 182, 183), (68, 67, 181, 182), (67, 66, 180, 181), (72, 186, 197, 85), (73, 84, 196, 187), (73, 72, 85, 84), (60, 217, 218, 111), (59, 134, 231, 216), (134, 133, 230, 231), (229, 230, 221, 222), (132, 131, 228, 229), (131, 130, 227, 228), (130, 129, 226, 227), (129, 128, 225, 226), (128, 127, 224, 225), (127, 58, 215, 224), (115, 222, 223, 48), (133, 132, 115, 114), (113, 220, 221, 114), (112, 219, 220, 113), (111, 218, 219, 112), (60, 59, 216, 217), (58, 57, 214, 215), (124, 125, 214, 213), (124, 213, 212, 123), (55, 54, 211, 212), (53, 210, 211, 54), (52, 209, 210, 53), (51, 208, 209, 52), (50, 207, 208, 51), (49, 206, 207, 50), (48, 223, 206, 49), (115, 132, 229, 222), (114, 221, 230, 133)])
me_cylinder_005.use_remesh_preserve_volume = False
me_cylinder_005.use_remesh_preserve_attributes = False
me_cylinder_005.use_mirror_vertex_groups = False
me_cylinder_005.update()

# ---- objects
ob_cylinder_001 = bpy.data.objects.new('Cylinder.001', me_cylinder_001)
ob_cylinder_000 = bpy.data.objects.new('Cylinder.000', me_cylinder_000)
ob_cylinder_002 = bpy.data.objects.new('Cylinder.002', me_cylinder_005)
ob_lamp = bpy.data.objects.new('Lamp', light_lamp)
ob_camera = bpy.data.objects.new('Camera', cam_camera)

# ---- transforms, parenting, visibility, modifiers, constraints
ob_cylinder_001.location = (0.0, -25.0, 0.0)
ob_cylinder_001.scale = (0.5609, 0.5556, 1.0)
ob_cylinder_001.lineart.crease_threshold = 0.0
ob_cylinder_000.location = (0.0, 25.0, 0.0)
ob_cylinder_000.scale = (0.5556, 0.5556, 1.0)
ob_cylinder_000.lineart.crease_threshold = 0.0
ob_cylinder_002.location = (0.0, 0.0, 0.0)
ob_cylinder_002.scale = (0.5556, 0.5556, 1.0)
ob_cylinder_002.lineart.crease_threshold = 0.0
ob_lamp.location = (-0.28, 0.6767, 19.85)
ob_lamp.rotation_euler = (0.6503, 0.05522, 1.866)
ob_lamp.lock_rotations_4d = False
ob_lamp.empty_display_type = 'ARROWS'
ob_lamp.color = (0.0, 0.0, 0.0, 0.0)
ob_lamp.lineart.crease_threshold = 0.0
ob_camera.location = (53.37, 19.7, 29.25)
ob_camera.rotation_euler = (1.197, -0.0006486, 1.695)
ob_camera.scale = (16.53, 16.53, 16.53)
ob_camera.lock_rotations_4d = False
ob_camera.empty_display_type = 'ARROWS'
ob_camera.color = (0.0, 0.0, 0.0, 0.0)
ob_camera.display_type = 'WIRE'
ob_camera.lineart.crease_threshold = 0.0

# ---- collection membership
col_collection_1.objects.link(ob_cylinder_001)
col_collection_1.objects.link(ob_cylinder_000)
col_collection_1.objects.link(ob_cylinder_002)
col_collection_1.objects.link(ob_lamp)
col_collection_1.objects.link(ob_camera)

# ---- scene / render settings (as saved in the file)
scene.camera = ob_camera
scene.frame_start = 1; scene.frame_end = 250; scene.frame_set(3)
scene.render.engine = 'BLENDER_EEVEE_NEXT'
scene.render.resolution_percentage = 50
scene.render.dither_intensity = 0.0
scene.cycles.use_denoising = False
scene.cycles.samples = 10
scene.cycles.sampling_pattern = 'TABULATED_SOBOL'
scene.cycles.light_sampling_threshold = 0.0
scene.cycles.use_adaptive_sampling = False
scene.cycles.use_light_tree = False
scene.cycles.blur_glossy = 0.0
scene.cycles.pixel_filter_type = 'GAUSSIAN'
scene.cycles.sample_clamp_indirect = 0.0
scene.view_settings.view_transform = 'Standard'
scene.unit_settings.scale_length = 0.001
bpy.context.view_layer.update()

